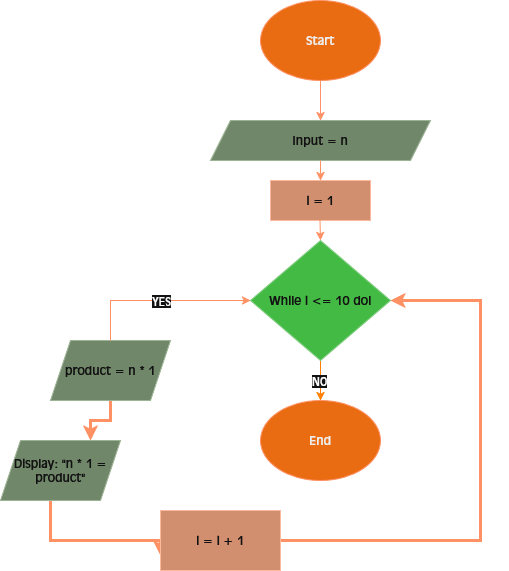

The diagram above was exported from draw.io. Its source (the exported page's mxGraphModel, read from the mxfile embedded in the PNG):
<mxGraphModel dx="1106" dy="566" grid="1" gridSize="10" guides="1" tooltips="1" connect="1" arrows="1" fold="1" page="1" pageScale="1" pageWidth="850" pageHeight="1100" background="light-dark(#FFFFFF,#FFFFFF)" math="0" shadow="0">
  <root>
    <mxCell id="0" />
    <mxCell id="1" parent="0" />
    <mxCell id="SIEAIUyqUJi9Z-7lkrOS-1" value="Start" style="ellipse;whiteSpace=wrap;html=1;fillColor=#fa6800;fontColor=#000000;strokeColor=#C73500;" vertex="1" parent="1">
      <mxGeometry x="340" width="120" height="80" as="geometry" />
    </mxCell>
    <mxCell id="SIEAIUyqUJi9Z-7lkrOS-11" style="edgeStyle=orthogonalEdgeStyle;rounded=0;orthogonalLoop=1;jettySize=auto;html=1;exitX=0.5;exitY=1;exitDx=0;exitDy=0;" edge="1" parent="1" source="SIEAIUyqUJi9Z-7lkrOS-2">
      <mxGeometry relative="1" as="geometry">
        <mxPoint x="580" y="80" as="targetPoint" />
      </mxGeometry>
    </mxCell>
    <mxCell id="SIEAIUyqUJi9Z-7lkrOS-2" value="Input = n" style="shape=parallelogram;perimeter=parallelogramPerimeter;whiteSpace=wrap;html=1;fixedSize=1;fillColor=#6d8764;fontColor=#ffffff;strokeColor=#3A5431;" vertex="1" parent="1">
      <mxGeometry x="290" y="120" width="220" height="40" as="geometry" />
    </mxCell>
    <mxCell id="SIEAIUyqUJi9Z-7lkrOS-14" style="edgeStyle=orthogonalEdgeStyle;rounded=0;orthogonalLoop=1;jettySize=auto;html=1;exitX=0.75;exitY=1;exitDx=0;exitDy=0;" edge="1" parent="1" source="SIEAIUyqUJi9Z-7lkrOS-3">
      <mxGeometry relative="1" as="geometry">
        <mxPoint x="430" y="230" as="targetPoint" />
      </mxGeometry>
    </mxCell>
    <mxCell id="SIEAIUyqUJi9Z-7lkrOS-3" value="i = 1" style="rounded=0;whiteSpace=wrap;html=1;fillColor=#a0522d;fontColor=#ffffff;strokeColor=#6D1F00;" vertex="1" parent="1">
      <mxGeometry x="350" y="180" width="100" height="40" as="geometry" />
    </mxCell>
    <mxCell id="SIEAIUyqUJi9Z-7lkrOS-35" style="edgeStyle=orthogonalEdgeStyle;rounded=0;orthogonalLoop=1;jettySize=auto;html=1;exitX=0.5;exitY=1;exitDx=0;exitDy=0;strokeColor=light-dark(#000000,#FF8000);entryX=0.5;entryY=0;entryDx=0;entryDy=0;" edge="1" parent="1" source="SIEAIUyqUJi9Z-7lkrOS-4" target="SIEAIUyqUJi9Z-7lkrOS-9">
      <mxGeometry relative="1" as="geometry">
        <mxPoint x="400" y="380" as="targetPoint" />
      </mxGeometry>
    </mxCell>
    <mxCell id="SIEAIUyqUJi9Z-7lkrOS-36" value="NO" style="edgeLabel;html=1;align=center;verticalAlign=middle;resizable=0;points=[];" vertex="1" connectable="0" parent="SIEAIUyqUJi9Z-7lkrOS-35">
      <mxGeometry x="-0.0167" y="-2" relative="1" as="geometry">
        <mxPoint as="offset" />
      </mxGeometry>
    </mxCell>
    <mxCell id="SIEAIUyqUJi9Z-7lkrOS-4" value="While i &amp;lt;= 10 dol" style="rhombus;whiteSpace=wrap;html=1;fillColor=#008a00;strokeColor=#005700;fontColor=#ffffff;" vertex="1" parent="1">
      <mxGeometry x="330" y="240" width="140" height="120" as="geometry" />
    </mxCell>
    <mxCell id="SIEAIUyqUJi9Z-7lkrOS-17" style="edgeStyle=orthogonalEdgeStyle;rounded=0;orthogonalLoop=1;jettySize=auto;html=1;" edge="1" parent="1" source="SIEAIUyqUJi9Z-7lkrOS-5">
      <mxGeometry relative="1" as="geometry">
        <mxPoint x="200" y="300" as="targetPoint" />
      </mxGeometry>
    </mxCell>
    <mxCell id="SIEAIUyqUJi9Z-7lkrOS-28" style="edgeStyle=orthogonalEdgeStyle;rounded=0;orthogonalLoop=1;jettySize=auto;html=1;entryX=0.75;entryY=0;entryDx=0;entryDy=0;fillColor=#fa6800;strokeColor=#C73500;strokeWidth=3;" edge="1" parent="1" source="SIEAIUyqUJi9Z-7lkrOS-5" target="SIEAIUyqUJi9Z-7lkrOS-6">
      <mxGeometry relative="1" as="geometry" />
    </mxCell>
    <mxCell id="SIEAIUyqUJi9Z-7lkrOS-5" value="product = n * 1" style="shape=parallelogram;perimeter=parallelogramPerimeter;whiteSpace=wrap;html=1;fixedSize=1;fillColor=#6d8764;fontColor=#ffffff;strokeColor=#3A5431;" vertex="1" parent="1">
      <mxGeometry x="130" y="340" width="120" height="60" as="geometry" />
    </mxCell>
    <mxCell id="SIEAIUyqUJi9Z-7lkrOS-25" style="edgeStyle=orthogonalEdgeStyle;rounded=0;orthogonalLoop=1;jettySize=auto;html=1;entryX=0;entryY=0.75;entryDx=0;entryDy=0;fillColor=#fa6800;strokeColor=#C73500;strokeWidth=3;" edge="1" parent="1" source="SIEAIUyqUJi9Z-7lkrOS-6" target="SIEAIUyqUJi9Z-7lkrOS-8">
      <mxGeometry relative="1" as="geometry">
        <Array as="points">
          <mxPoint x="130" y="540" />
          <mxPoint x="240" y="540" />
        </Array>
      </mxGeometry>
    </mxCell>
    <mxCell id="SIEAIUyqUJi9Z-7lkrOS-6" value="Display: &quot;n * 1 = product&quot;" style="shape=parallelogram;perimeter=parallelogramPerimeter;whiteSpace=wrap;html=1;fixedSize=1;fillColor=#6d8764;fontColor=#ffffff;strokeColor=#3A5431;" vertex="1" parent="1">
      <mxGeometry x="80" y="440" width="120" height="60" as="geometry" />
    </mxCell>
    <mxCell id="SIEAIUyqUJi9Z-7lkrOS-26" style="edgeStyle=orthogonalEdgeStyle;rounded=0;orthogonalLoop=1;jettySize=auto;html=1;fillColor=#fa6800;strokeColor=#C73500;entryX=1;entryY=0.5;entryDx=0;entryDy=0;strokeWidth=3;" edge="1" parent="1" source="SIEAIUyqUJi9Z-7lkrOS-8" target="SIEAIUyqUJi9Z-7lkrOS-4">
      <mxGeometry relative="1" as="geometry">
        <mxPoint x="560" y="300" as="targetPoint" />
        <Array as="points">
          <mxPoint x="560" y="540" />
          <mxPoint x="560" y="300" />
        </Array>
      </mxGeometry>
    </mxCell>
    <mxCell id="SIEAIUyqUJi9Z-7lkrOS-8" value="i = i + 1" style="rounded=0;whiteSpace=wrap;html=1;fillColor=#a0522d;fontColor=#ffffff;strokeColor=#6D1F00;" vertex="1" parent="1">
      <mxGeometry x="240" y="510" width="120" height="60" as="geometry" />
    </mxCell>
    <mxCell id="SIEAIUyqUJi9Z-7lkrOS-9" value="End" style="ellipse;whiteSpace=wrap;html=1;fillColor=#fa6800;fontColor=#000000;strokeColor=#C73500;" vertex="1" parent="1">
      <mxGeometry x="340" y="400" width="120" height="80" as="geometry" />
    </mxCell>
    <mxCell id="SIEAIUyqUJi9Z-7lkrOS-10" value="" style="endArrow=classic;html=1;rounded=0;exitX=0.5;exitY=0;exitDx=0;exitDy=0;fillColor=#fa6800;strokeColor=#C73500;entryX=0.5;entryY=0;entryDx=0;entryDy=0;" edge="1" parent="1" target="SIEAIUyqUJi9Z-7lkrOS-2">
      <mxGeometry width="50" height="50" relative="1" as="geometry">
        <mxPoint x="400" y="80" as="sourcePoint" />
        <mxPoint x="490" y="150" as="targetPoint" />
        <Array as="points">
          <mxPoint x="400" y="110" />
        </Array>
      </mxGeometry>
    </mxCell>
    <mxCell id="SIEAIUyqUJi9Z-7lkrOS-13" value="" style="endArrow=classic;html=1;rounded=0;fillColor=#fa6800;strokeColor=#C73500;entryX=0.5;entryY=0;entryDx=0;entryDy=0;" edge="1" parent="1" target="SIEAIUyqUJi9Z-7lkrOS-3">
      <mxGeometry width="50" height="50" relative="1" as="geometry">
        <mxPoint x="400" y="160" as="sourcePoint" />
        <mxPoint x="380" y="220" as="targetPoint" />
        <Array as="points" />
      </mxGeometry>
    </mxCell>
    <mxCell id="SIEAIUyqUJi9Z-7lkrOS-15" value="" style="endArrow=classic;html=1;rounded=0;fillColor=#fa6800;strokeColor=#C73500;" edge="1" parent="1">
      <mxGeometry width="50" height="50" relative="1" as="geometry">
        <mxPoint x="399.5" y="220" as="sourcePoint" />
        <mxPoint x="400" y="240" as="targetPoint" />
        <Array as="points" />
      </mxGeometry>
    </mxCell>
    <mxCell id="SIEAIUyqUJi9Z-7lkrOS-31" value="" style="endArrow=classic;html=1;rounded=0;exitX=0.5;exitY=0;exitDx=0;exitDy=0;fillColor=#fa6800;strokeColor=#C73500;" edge="1" parent="1" source="SIEAIUyqUJi9Z-7lkrOS-5">
      <mxGeometry relative="1" as="geometry">
        <mxPoint x="230" y="299.5" as="sourcePoint" />
        <mxPoint x="330" y="300" as="targetPoint" />
        <Array as="points">
          <mxPoint x="190" y="300" />
        </Array>
      </mxGeometry>
    </mxCell>
    <mxCell id="SIEAIUyqUJi9Z-7lkrOS-32" value="YES" style="edgeLabel;resizable=0;html=1;;align=center;verticalAlign=middle;" connectable="0" vertex="1" parent="SIEAIUyqUJi9Z-7lkrOS-31">
      <mxGeometry relative="1" as="geometry" />
    </mxCell>
  </root>
</mxGraphModel>